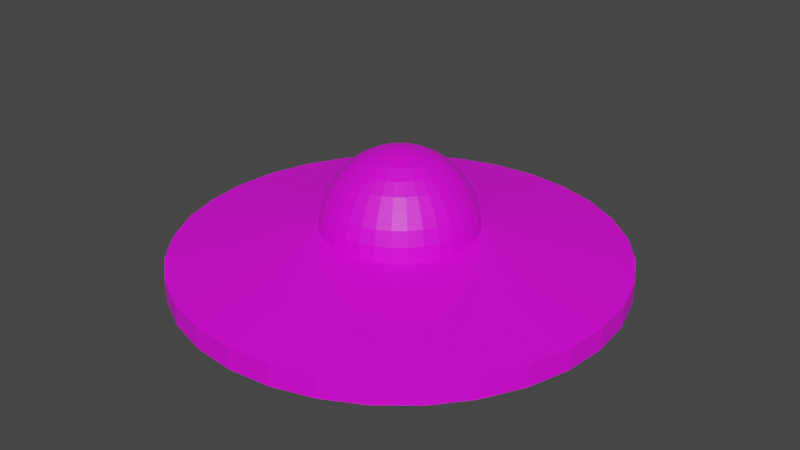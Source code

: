# Source: Ovni.blend  (saved by Blender 3.0.42; exported with 4.5.12 LTS)
import bpy
from mathutils import Matrix  # noqa: F401  (used for matrix-valued properties, if any)

bpy.ops.wm.read_factory_settings(use_empty=True)
scene = bpy.context.scene
scene.name = 'Scene'

# ---- collections
col_collection = bpy.data.collections.new('Collection'); scene.collection.children.link(col_collection)

# ---- images (referenced by path relative to the original .blend; pixels are not part of the script)
import os
ASSET_DIR = os.environ.get("B2B_ASSET_DIR", "")  # directory of the original .blend (textures are referenced by path, not embedded)
HERE = os.path.dirname(os.path.abspath(__file__))  # packed textures are extracted next to this script under _unpacked/

def load_image(name, relpath, width, height, colorspace="sRGB"):
    """Load a texture the original file referenced (path relative to the .blend, or extracted next to this script)."""
    p = next((c for c in (os.path.join(HERE, relpath), os.path.join(ASSET_DIR, relpath)) if relpath and os.path.exists(c)), "")
    if p:
        img = bpy.data.images.load(p, check_existing=True)
        img.name = name
    else:  # same state as the original file: an image datablock whose file is absent (Cycles renders it pink)
        img = bpy.data.images.new(name, width, height)
        img.source = "FILE"
        img.filepath = "//" + (relpath or name)
    img.colorspace_settings.name = colorspace
    return img
img_ovniglass_png = load_image('OvniGlass.png', 'OvniGlass.png', 1024, 1024, 'sRGB')
img_body_png = load_image('Body.png', 'OvniBody.png', 1024, 1024, 'sRGB')

# ---- materials (node trees are filled in below, after node groups)
mat_glass = bpy.data.materials.new('Glass')
mat_glass.use_transparent_shadow = False
mat_body = bpy.data.materials.new('Body')
mat_body.use_transparent_shadow = False

# ---- material node trees
mat_glass.use_nodes = True; mat_glass.node_tree.nodes.clear()
_N = mat_glass.node_tree.nodes; _L = mat_glass.node_tree.links
n0 = _N.new('ShaderNodeBsdfPrincipled'); n0.name = 'Principled BSDF'; n0.location = (10, 300)
n0.distribution = 'GGX'
n0.subsurface_method = 'RANDOM_WALK_SKIN'
n0.inputs[3].default_value = 1.45
n0.inputs[27].default_value = (0.0, 0.0, 0.0, 1.0)
n0.inputs[28].default_value = 1.0
n1 = _N.new('ShaderNodeOutputMaterial'); n1.name = 'Material Output'; n1.location = (300, 300)
n2 = _N.new('ShaderNodeTexImage'); n2.name = 'Image Texture'; n2.location = (-280, 280)
n2.image = img_ovniglass_png
_L.new(n0.outputs[0], n1.inputs[0])
_L.new(n2.outputs[0], n0.inputs[0])
n1.is_active_output = True
mat_body.use_nodes = True; mat_body.node_tree.nodes.clear()
_N = mat_body.node_tree.nodes; _L = mat_body.node_tree.links
n0 = _N.new('ShaderNodeBsdfPrincipled'); n0.name = 'Principled BSDF'; n0.location = (10, 300)
n0.distribution = 'GGX'
n0.subsurface_method = 'RANDOM_WALK_SKIN'
n0.inputs[3].default_value = 1.45
n0.inputs[27].default_value = (0.0, 0.0, 0.0, 1.0)
n0.inputs[28].default_value = 1.0
n1 = _N.new('ShaderNodeOutputMaterial'); n1.name = 'Material Output'; n1.location = (300, 300)
n2 = _N.new('ShaderNodeTexImage'); n2.name = 'Image Texture'; n2.location = (-280, 280)
n2.image = img_body_png
_L.new(n0.outputs[0], n1.inputs[0])
_L.new(n2.outputs[0], n0.inputs[0])
n1.is_active_output = True

# ---- world
world_world = bpy.data.worlds.new('World'); scene.world = world_world
world_world.use_nodes = True; world_world.node_tree.nodes.clear()
_N = world_world.node_tree.nodes; _L = world_world.node_tree.links
n0 = _N.new('ShaderNodeOutputWorld'); n0.name = 'World Output'; n0.location = (300, 300)
n1 = _N.new('ShaderNodeBackground'); n1.name = 'Background'; n1.location = (10, 300)
n1.inputs[0].default_value = (0.05088, 0.05088, 0.05088, 1.0)
_L.new(n1.outputs[0], n0.inputs[0])
n0.is_active_output = True
world_world.color = (0.05088, 0.05088, 0.05088)
world_world.use_sun_shadow = False
world_world.sun_shadow_jitter_overblur = 0.0

# ---- meshes
me_sphere = bpy.data.meshes.new('Sphere')
me_sphere.from_pydata([(0.0, 0.1951, 0.9808), (0.0, 0.3827, 0.9239), (0.0, 0.5556, 0.8315), (0.0, 0.7071, 0.7071), (0.0, 0.8315, 0.5556), (0.0, 0.9239, 0.3827), (0.0, 0.9808, 0.1951), (0.03806, 0.1913, 0.9808), (0.07466, 0.3753, 0.9239), (0.1084, 0.5449, 0.8315), (0.1379, 0.6935, 0.7071), (0.1622, 0.8155, 0.5556), (0.1802, 0.9061, 0.3827), (0.1913, 0.9619, 0.1951), (0.1951, 0.9808, -4.371e-08), (0.07466, 0.1802, 0.9808), (0.1464, 0.3536, 0.9239), (0.2126, 0.5133, 0.8315), (0.2706, 0.6533, 0.7071), (0.3182, 0.7682, 0.5556), (0.3536, 0.8536, 0.3827), (0.3753, 0.9061, 0.1951), (0.3827, 0.9239, -4.371e-08), (0.1084, 0.1622, 0.9808), (0.2126, 0.3182, 0.9239), (0.3087, 0.4619, 0.8315), (0.3928, 0.5879, 0.7071), (0.4619, 0.6913, 0.5556), (0.5133, 0.7682, 0.3827), (0.5449, 0.8155, 0.1951), (0.5556, 0.8315, -4.371e-08), (0.1379, 0.1379, 0.9808), (0.2706, 0.2706, 0.9239), (0.3928, 0.3928, 0.8315), (0.5, 0.5, 0.7071), (0.5879, 0.5879, 0.5556), (0.6533, 0.6533, 0.3827), (0.6935, 0.6935, 0.1951), (0.7071, 0.7071, -4.371e-08), (0.1622, 0.1084, 0.9808), (0.3182, 0.2126, 0.9239), (0.4619, 0.3087, 0.8315), (0.5879, 0.3928, 0.7071), (0.6913, 0.4619, 0.5556), (0.7682, 0.5133, 0.3827), (0.8155, 0.5449, 0.1951), (0.8315, 0.5556, -4.371e-08), (0.1802, 0.07466, 0.9808), (0.3536, 0.1464, 0.9239), (0.5133, 0.2126, 0.8315), (0.6533, 0.2706, 0.7071), (0.7682, 0.3182, 0.5556), (0.8536, 0.3536, 0.3827), (0.9061, 0.3753, 0.1951), (0.9239, 0.3827, -4.371e-08), (0.1913, 0.03806, 0.9808), (0.3753, 0.07466, 0.9239), (0.5449, 0.1084, 0.8315), (0.6935, 0.1379, 0.7071), (0.8155, 0.1622, 0.5556), (0.9061, 0.1802, 0.3827), (0.9619, 0.1913, 0.1951), (0.9808, 0.1951, -4.371e-08), (0.1951, -6.874e-08, 0.9808), (0.3827, -1.209e-07, 0.9239), (0.5556, -1.134e-07, 0.8315), (0.7071, -4.638e-08, 0.7071), (0.8315, -9.109e-08, 0.5556), (0.9239, -1.658e-08, 0.3827), (0.9808, -9.109e-08, 0.1951), (1.0, -1.656e-07, -4.371e-08), (0.1913, -0.03806, 0.9808), (0.3753, -0.07466, 0.9239), (0.5449, -0.1084, 0.8315), (0.6935, -0.1379, 0.7071), (0.8155, -0.1622, 0.5556), (0.9061, -0.1802, 0.3827), (0.9619, -0.1913, 0.1951), (0.9808, -0.1951, -4.371e-08), (0.1802, -0.07466, 0.9808), (0.3536, -0.1464, 0.9239), (0.5133, -0.2126, 0.8315), (0.6533, -0.2706, 0.7071), (0.7682, -0.3182, 0.5556), (0.8536, -0.3536, 0.3827), (0.9061, -0.3753, 0.1951), (0.9239, -0.3827, -4.371e-08), (0.1622, -0.1084, 0.9808), (0.3182, -0.2126, 0.9239), (0.4619, -0.3087, 0.8315), (0.5879, -0.3928, 0.7071), (0.6913, -0.4619, 0.5556), (0.7682, -0.5133, 0.3827), (0.8155, -0.5449, 0.1951), (0.8315, -0.5556, -4.371e-08), (0.1379, -0.1379, 0.9808), (0.2706, -0.2706, 0.9239), (0.3928, -0.3928, 0.8315), (0.5, -0.5, 0.7071), (0.5879, -0.5879, 0.5556), (0.6533, -0.6533, 0.3827), (0.6935, -0.6935, 0.1951), (0.7071, -0.7071, -4.371e-08), (0.1084, -0.1622, 0.9808), (0.2126, -0.3182, 0.9239), (0.3087, -0.4619, 0.8315), (0.3928, -0.5879, 0.7071), (0.4619, -0.6913, 0.5556), (0.5133, -0.7682, 0.3827), (0.5449, -0.8155, 0.1951), (0.5556, -0.8315, -4.371e-08), (0.07466, -0.1802, 0.9808), (0.1464, -0.3536, 0.9239), (0.2126, -0.5133, 0.8315), (0.2706, -0.6533, 0.7071), (0.3182, -0.7682, 0.5556), (0.3536, -0.8536, 0.3827), (0.3753, -0.9061, 0.1951), (0.3827, -0.9239, -4.371e-08), (0.03806, -0.1913, 0.9808), (0.07466, -0.3753, 0.9239), (0.1084, -0.5449, 0.8315), (0.1379, -0.6935, 0.7071), (0.1622, -0.8155, 0.5556), (0.1802, -0.9061, 0.3827), (0.1913, -0.9619, 0.1951), (0.1951, -0.9808, -4.371e-08), (2.154e-09, -0.1951, 0.9808), (-2.765e-08, -0.3827, 0.9239), (-6.49e-08, -0.5556, 0.8315), (4.686e-08, -0.7071, 0.7071), (-1.275e-08, -0.8315, 0.5556), (1.706e-08, -0.9239, 0.3827), (-7.235e-08, -0.9808, 0.1951), (-2.661e-07, -1.0, -4.371e-08), (-0.03806, -0.1913, 0.9808), (-0.07466, -0.3753, 0.9239), (-0.1084, -0.5449, 0.8315), (-0.1379, -0.6935, 0.7071), (-0.1622, -0.8155, 0.5556), (-0.1802, -0.9061, 0.3827), (-0.1913, -0.9619, 0.1951), (-0.1951, -0.9808, -4.371e-08), (-0.07466, -0.1802, 0.9808), (-0.1464, -0.3536, 0.9239), (-0.2126, -0.5133, 0.8315), (-0.2706, -0.6533, 0.7071), (-0.3182, -0.7682, 0.5556), (-0.3536, -0.8536, 0.3827), (-0.3753, -0.9061, 0.1951), (-0.3827, -0.9239, -4.371e-08), (-0.1084, -0.1622, 0.9808), (-0.2126, -0.3182, 0.9239), (-0.3087, -0.4619, 0.8315), (-0.3928, -0.5879, 0.7071), (-0.4619, -0.6913, 0.5556), (-0.5133, -0.7682, 0.3827), (-0.5449, -0.8155, 0.1951), (-0.5556, -0.8315, -4.371e-08), (-0.1379, -0.1379, 0.9808), (-0.2706, -0.2706, 0.9239), (-0.3928, -0.3928, 0.8315), (-0.5, -0.5, 0.7071), (-0.5879, -0.5879, 0.5556), (-0.6533, -0.6533, 0.3827), (-0.6935, -0.6935, 0.1951), (-0.7071, -0.7071, -4.371e-08), (-0.1622, -0.1084, 0.9808), (-0.3182, -0.2126, 0.9239), (-0.4619, -0.3087, 0.8315), (-0.5879, -0.3928, 0.7071), (-0.6913, -0.4619, 0.5556), (-0.7682, -0.5133, 0.3827), (-0.8155, -0.5449, 0.1951), (-0.8315, -0.5556, -4.371e-08), (-8.077e-08, -1.209e-07, 1.0), (-0.1802, -0.07466, 0.9808), (-0.3536, -0.1464, 0.9239), (-0.5133, -0.2126, 0.8315), (-0.6533, -0.2706, 0.7071), (-0.7682, -0.3182, 0.5556), (-0.8536, -0.3536, 0.3827), (-0.9061, -0.3753, 0.1951), (-0.9239, -0.3827, -4.371e-08), (-0.1913, -0.03806, 0.9808), (-0.3753, -0.07466, 0.9239), (-0.5449, -0.1084, 0.8315), (-0.6935, -0.1379, 0.7071), (-0.8155, -0.1622, 0.5556), (-0.9061, -0.1802, 0.3827), (-0.9619, -0.1913, 0.1951), (-0.9808, -0.1951, -4.371e-08), (-0.1951, -7.246e-08, 0.9808), (-0.3827, -4.638e-08, 0.9239), (-0.5556, 5.771e-09, 0.8315), (-0.7071, -9.109e-08, 0.7071), (-0.8315, -4.638e-08, 0.5556), (-0.9239, -1.68e-09, 0.3827), (-0.9808, 7.283e-08, 0.1951), (-1.0, 3.858e-07, -4.371e-08), (-0.1913, 0.03806, 0.9808), (-0.3753, 0.07466, 0.9239), (-0.5449, 0.1084, 0.8315), (-0.6935, 0.1379, 0.7071), (-0.8155, 0.1622, 0.5556), (-0.9061, 0.1802, 0.3827), (-0.9619, 0.1913, 0.1951), (-0.9808, 0.1951, -4.371e-08), (-0.1802, 0.07466, 0.9808), (-0.3536, 0.1464, 0.9239), (-0.5133, 0.2126, 0.8315), (-0.6533, 0.2706, 0.7071), (-0.7682, 0.3182, 0.5556), (-0.8536, 0.3536, 0.3827), (-0.9061, 0.3753, 0.1951), (-0.9239, 0.3827, -4.371e-08), (-0.1622, 0.1084, 0.9808), (-0.3182, 0.2126, 0.9239), (-0.4619, 0.3087, 0.8315), (-0.5879, 0.3928, 0.7071), (-0.6913, 0.4619, 0.5556), (-0.7682, 0.5133, 0.3827), (-0.8155, 0.5449, 0.1951), (-0.8315, 0.5556, -4.371e-08), (-0.1379, 0.1379, 0.9808), (-0.2706, 0.2706, 0.9239), (-0.3928, 0.3928, 0.8315), (-0.5, 0.5, 0.7071), (-0.5879, 0.5879, 0.5556), (-0.6533, 0.6533, 0.3827), (-0.6935, 0.6935, 0.1951), (-0.7071, 0.7071, -4.371e-08), (-0.1084, 0.1622, 0.9808), (-0.2126, 0.3182, 0.9239), (-0.3087, 0.4619, 0.8315), (-0.3928, 0.5879, 0.7071), (-0.4619, 0.6913, 0.5556), (-0.5133, 0.7682, 0.3827), (-0.5449, 0.8155, 0.1951), (-0.5556, 0.8315, -4.371e-08), (-0.07466, 0.1802, 0.9808), (-0.1464, 0.3536, 0.9239), (-0.2126, 0.5133, 0.8315), (-0.2706, 0.6533, 0.7071), (-0.3182, 0.7682, 0.5556), (-0.3536, 0.8536, 0.3827), (-0.3753, 0.9061, 0.1951), (-0.3827, 0.9239, -4.371e-08), (-0.03806, 0.1913, 0.9808), (-0.07466, 0.3753, 0.9239), (-0.1084, 0.5449, 0.8315), (-0.1379, 0.6935, 0.7071), (-0.1622, 0.8155, 0.5556), (-0.1802, 0.9061, 0.3827), (-0.1913, 0.9619, 0.1951), (-0.1951, 0.9808, -4.371e-08), (5.386e-07, 1.0, -4.371e-08), (0.0, 1.0, 0.0), (-0.1951, 0.9808, 0.0), (-0.3827, 0.9239, 0.0), (-0.5556, 0.8315, 0.0), (-0.7071, 0.7071, 0.0), (-0.8315, 0.5556, 0.0), (-0.9239, 0.3827, 0.0), (-0.9808, 0.1951, 0.0), (-1.0, -4.371e-08, 0.0), (-0.9808, -0.1951, 0.0), (-0.9239, -0.3827, 0.0), (-0.8315, -0.5556, 0.0), (-0.7071, -0.7071, 0.0), (-0.5556, -0.8315, 0.0), (-0.3827, -0.9239, 0.0), (-0.1951, -0.9808, 0.0), (8.742e-08, -1.0, 0.0), (0.1951, -0.9808, 0.0), (0.3827, -0.9239, 0.0), (0.5556, -0.8315, 0.0), (0.7071, -0.7071, 0.0), (0.8315, -0.5556, 0.0), (0.9239, -0.3827, 0.0), (0.9808, -0.1951, 0.0), (1.0, 1.192e-08, 0.0), (0.9808, 0.1951, 0.0), (0.9239, 0.3827, 0.0), (0.8315, 0.5556, 0.0), (0.7071, 0.7071, 0.0), (0.5556, 0.8315, 0.0), (0.3827, 0.9239, 0.0), (0.1951, 0.9808, 0.0), (2.493e-07, 2.883, -0.3258), (-0.5624, 2.828, -0.3258), (-1.103, 2.663, -0.3258), (-1.602, 2.397, -0.3258), (-2.039, 2.039, -0.3258), (-2.397, 1.602, -0.3258), (-2.663, 1.103, -0.3258), (-2.828, 0.5624, -0.3258), (-2.883, -6.613e-08, -0.3258), (-2.828, -0.5624, -0.3258), (-2.663, -1.103, -0.3258), (-2.397, -1.602, -0.3258), (-2.039, -2.039, -0.3258), (-1.602, -2.397, -0.3258), (-1.103, -2.663, -0.3258), (-0.5624, -2.828, -0.3258), (5.013e-07, -2.883, -0.3258), (0.5624, -2.828, -0.3258), (1.103, -2.663, -0.3258), (1.602, -2.397, -0.3258), (2.039, -2.039, -0.3258), (2.397, -1.602, -0.3258), (2.663, -1.103, -0.3258), (2.828, -0.5624, -0.3258), (2.883, 9.427e-08, -0.3258), (2.828, 0.5624, -0.3258), (2.663, 1.103, -0.3258), (2.397, 1.602, -0.3258), (2.039, 2.039, -0.3258), (1.602, 2.397, -0.3258), (1.103, 2.663, -0.3258), (0.5624, 2.828, -0.3258), (2.493e-07, 2.883, -0.6127), (-0.5624, 2.828, -0.6127), (-1.103, 2.663, -0.6127), (-1.602, 2.397, -0.6127), (-2.039, 2.039, -0.6127), (-2.397, 1.602, -0.6127), (-2.663, 1.103, -0.6127), (-2.828, 0.5624, -0.6127), (-2.883, -6.613e-08, -0.6127), (-2.828, -0.5624, -0.6127), (-2.663, -1.103, -0.6127), (-2.397, -1.602, -0.6127), (-2.039, -2.039, -0.6127), (-1.602, -2.397, -0.6127), (-1.103, -2.663, -0.6127), (-0.5624, -2.828, -0.6127), (5.013e-07, -2.883, -0.6127), (0.5624, -2.828, -0.6127), (1.103, -2.663, -0.6127), (1.602, -2.397, -0.6127), (2.039, -2.039, -0.6127), (2.397, -1.602, -0.6127), (2.663, -1.103, -0.6127), (2.828, -0.5624, -0.6127), (2.883, 9.427e-08, -0.6127), (2.828, 0.5624, -0.6127), (2.663, 1.103, -0.6127), (2.397, 1.602, -0.6127), (2.039, 2.039, -0.6127), (1.602, 2.397, -0.6127), (1.103, 2.663, -0.6127), (0.5624, 2.828, -0.6127), (0.07368, 1.135, -1.019), (-0.1524, 1.113, -1.019), (-0.3698, 1.047, -1.019), (-0.5702, 0.9397, -1.019), (-0.7458, 0.7956, -1.019), (-0.8899, 0.6199, -1.019), (-0.997, 0.4196, -1.019), (-1.063, 0.2022, -1.019), (-1.085, -0.02394, -1.019), (-1.063, -0.25, -1.019), (-0.997, -0.4674, -1.019), (-0.8899, -0.6678, -1.019), (-0.7458, -0.8434, -1.019), (-0.5702, -0.9876, -1.019), (-0.3698, -1.095, -1.019), (-0.1524, -1.161, -1.019), (0.07368, -1.183, -1.019), (0.2998, -1.161, -1.019), (0.5172, -1.095, -1.019), (0.7175, -0.9876, -1.019), (0.8932, -0.8434, -1.019), (1.037, -0.6678, -1.019), (1.144, -0.4674, -1.019), (1.21, -0.25, -1.019), (1.233, -0.02394, -1.019), (1.21, 0.2022, -1.019), (1.144, 0.4196, -1.019), (1.037, 0.6199, -1.019), (0.8932, 0.7956, -1.019), (0.7175, 0.9397, -1.019), (0.5172, 1.047, -1.019), (0.2998, 1.113, -1.019)], [], [(5, 4, 11, 12), (6, 5, 12, 13), (256, 6, 13, 14), (0, 175, 7), (1, 0, 7, 8), (2, 1, 8, 9), (3, 2, 9, 10), (4, 3, 10, 11), (11, 10, 18, 19), (12, 11, 19, 20), (13, 12, 20, 21), (14, 13, 21, 22), (7, 175, 15), (8, 7, 15, 16), (9, 8, 16, 17), (10, 9, 17, 18), (16, 15, 23, 24), (17, 16, 24, 25), (18, 17, 25, 26), (19, 18, 26, 27), (20, 19, 27, 28), (21, 20, 28, 29), (22, 21, 29, 30), (15, 175, 23), (28, 27, 35, 36), (29, 28, 36, 37), (30, 29, 37, 38), (23, 175, 31), (24, 23, 31, 32), (25, 24, 32, 33), (26, 25, 33, 34), (27, 26, 34, 35), (32, 31, 39, 40), (33, 32, 40, 41), (34, 33, 41, 42), (35, 34, 42, 43), (36, 35, 43, 44), (37, 36, 44, 45), (38, 37, 45, 46), (31, 175, 39), (44, 43, 51, 52), (45, 44, 52, 53), (46, 45, 53, 54), (39, 175, 47), (40, 39, 47, 48), (41, 40, 48, 49), (42, 41, 49, 50), (43, 42, 50, 51), (49, 48, 56, 57), (50, 49, 57, 58), (51, 50, 58, 59), (52, 51, 59, 60), (53, 52, 60, 61), (54, 53, 61, 62), (47, 175, 55), (48, 47, 55, 56), (61, 60, 68, 69), (62, 61, 69, 70), (55, 175, 63), (56, 55, 63, 64), (57, 56, 64, 65), (58, 57, 65, 66), (59, 58, 66, 67), (60, 59, 67, 68), (66, 65, 73, 74), (67, 66, 74, 75), (68, 67, 75, 76), (69, 68, 76, 77), (70, 69, 77, 78), (63, 175, 71), (64, 63, 71, 72), (65, 64, 72, 73), (78, 77, 85, 86), (71, 175, 79), (72, 71, 79, 80), (73, 72, 80, 81), (74, 73, 81, 82), (75, 74, 82, 83), (76, 75, 83, 84), (77, 76, 84, 85), (82, 81, 89, 90), (83, 82, 90, 91), (84, 83, 91, 92), (85, 84, 92, 93), (86, 85, 93, 94), (79, 175, 87), (80, 79, 87, 88), (81, 80, 88, 89), (94, 93, 101, 102), (87, 175, 95), (88, 87, 95, 96), (89, 88, 96, 97), (90, 89, 97, 98), (91, 90, 98, 99), (92, 91, 99, 100), (93, 92, 100, 101), (99, 98, 106, 107), (100, 99, 107, 108), (101, 100, 108, 109), (102, 101, 109, 110), (95, 175, 103), (96, 95, 103, 104), (97, 96, 104, 105), (98, 97, 105, 106), (103, 175, 111), (104, 103, 111, 112), (105, 104, 112, 113), (106, 105, 113, 114), (107, 106, 114, 115), (108, 107, 115, 116), (109, 108, 116, 117), (110, 109, 117, 118), (115, 114, 122, 123), (116, 115, 123, 124), (117, 116, 124, 125), (118, 117, 125, 126), (111, 175, 119), (112, 111, 119, 120), (113, 112, 120, 121), (114, 113, 121, 122), (120, 119, 127, 128), (121, 120, 128, 129), (122, 121, 129, 130), (123, 122, 130, 131), (124, 123, 131, 132), (125, 124, 132, 133), (126, 125, 133, 134), (119, 175, 127), (132, 131, 139, 140), (133, 132, 140, 141), (134, 133, 141, 142), (127, 175, 135), (128, 127, 135, 136), (129, 128, 136, 137), (130, 129, 137, 138), (131, 130, 138, 139), (137, 136, 144, 145), (138, 137, 145, 146), (139, 138, 146, 147), (140, 139, 147, 148), (141, 140, 148, 149), (142, 141, 149, 150), (135, 175, 143), (136, 135, 143, 144), (149, 148, 156, 157), (150, 149, 157, 158), (143, 175, 151), (144, 143, 151, 152), (145, 144, 152, 153), (146, 145, 153, 154), (147, 146, 154, 155), (148, 147, 155, 156), (153, 152, 160, 161), (154, 153, 161, 162), (155, 154, 162, 163), (156, 155, 163, 164), (157, 156, 164, 165), (158, 157, 165, 166), (151, 175, 159), (152, 151, 159, 160), (165, 164, 172, 173), (166, 165, 173, 174), (159, 175, 167), (160, 159, 167, 168), (161, 160, 168, 169), (162, 161, 169, 170), (163, 162, 170, 171), (164, 163, 171, 172), (170, 169, 178, 179), (171, 170, 179, 180), (172, 171, 180, 181), (173, 172, 181, 182), (174, 173, 182, 183), (167, 175, 176), (168, 167, 176, 177), (169, 168, 177, 178), (183, 182, 190, 191), (176, 175, 184), (177, 176, 184, 185), (178, 177, 185, 186), (179, 178, 186, 187), (180, 179, 187, 188), (181, 180, 188, 189), (182, 181, 189, 190), (187, 186, 194, 195), (188, 187, 195, 196), (189, 188, 196, 197), (190, 189, 197, 198), (191, 190, 198, 199), (184, 175, 192), (185, 184, 192, 193), (186, 185, 193, 194), (199, 198, 206, 207), (192, 175, 200), (193, 192, 200, 201), (194, 193, 201, 202), (195, 194, 202, 203), (196, 195, 203, 204), (197, 196, 204, 205), (198, 197, 205, 206), (204, 203, 211, 212), (205, 204, 212, 213), (206, 205, 213, 214), (207, 206, 214, 215), (200, 175, 208), (201, 200, 208, 209), (202, 201, 209, 210), (203, 202, 210, 211), (209, 208, 216, 217), (210, 209, 217, 218), (211, 210, 218, 219), (212, 211, 219, 220), (213, 212, 220, 221), (214, 213, 221, 222), (215, 214, 222, 223), (208, 175, 216), (221, 220, 228, 229), (222, 221, 229, 230), (223, 222, 230, 231), (216, 175, 224), (217, 216, 224, 225), (218, 217, 225, 226), (219, 218, 226, 227), (220, 219, 227, 228), (225, 224, 232, 233), (226, 225, 233, 234), (227, 226, 234, 235), (228, 227, 235, 236), (229, 228, 236, 237), (230, 229, 237, 238), (231, 230, 238, 239), (224, 175, 232), (237, 236, 244, 245), (238, 237, 245, 246), (239, 238, 246, 247), (232, 175, 240), (233, 232, 240, 241), (234, 233, 241, 242), (235, 234, 242, 243), (236, 235, 243, 244), (242, 241, 249, 250), (243, 242, 250, 251), (244, 243, 251, 252), (245, 244, 252, 253), (246, 245, 253, 254), (247, 246, 254, 255), (240, 175, 248), (241, 240, 248, 249), (254, 253, 5, 6), (255, 254, 6, 256), (248, 175, 0), (249, 248, 0, 1), (250, 249, 1, 2), (251, 250, 2, 3), (252, 251, 3, 4), (253, 252, 4, 5), (262, 261, 293, 294), (257, 288, 320, 289), (276, 275, 307, 308), (263, 262, 294, 295), (277, 276, 308, 309), (264, 263, 295, 296), (278, 277, 309, 310), (265, 264, 296, 297), (279, 278, 310, 311), (266, 265, 297, 298), (280, 279, 311, 312), (267, 266, 298, 299), (281, 280, 312, 313), (268, 267, 299, 300), (282, 281, 313, 314), (269, 268, 300, 301), (283, 282, 314, 315), (270, 269, 301, 302), (284, 283, 315, 316), (271, 270, 302, 303), (258, 257, 289, 290), (285, 284, 316, 317), (272, 271, 303, 304), (259, 258, 290, 291), (286, 285, 317, 318), (273, 272, 304, 305), (260, 259, 291, 292), (287, 286, 318, 319), (274, 273, 305, 306), (261, 260, 292, 293), (288, 287, 319, 320), (275, 274, 306, 307), (320, 319, 351, 352), (307, 306, 338, 339), (294, 293, 325, 326), (289, 320, 352, 321), (308, 307, 339, 340), (295, 294, 326, 327), (309, 308, 340, 341), (296, 295, 327, 328), (310, 309, 341, 342), (297, 296, 328, 329), (311, 310, 342, 343), (298, 297, 329, 330), (312, 311, 343, 344), (299, 298, 330, 331), (313, 312, 344, 345), (300, 299, 331, 332), (314, 313, 345, 346), (301, 300, 332, 333), (315, 314, 346, 347), (302, 301, 333, 334), (316, 315, 347, 348), (303, 302, 334, 335), (290, 289, 321, 322), (317, 316, 348, 349), (304, 303, 335, 336), (291, 290, 322, 323), (318, 317, 349, 350), (305, 304, 336, 337), (292, 291, 323, 324), (319, 318, 350, 351), (306, 305, 337, 338), (293, 292, 324, 325), (342, 341, 373, 374), (329, 328, 360, 361), (343, 342, 374, 375), (330, 329, 361, 362), (344, 343, 375, 376), (331, 330, 362, 363), (345, 344, 376, 377), (332, 331, 363, 364), (346, 345, 377, 378), (333, 332, 364, 365), (347, 346, 378, 379), (334, 333, 365, 366), (348, 347, 379, 380), (335, 334, 366, 367), (322, 321, 353, 354), (349, 348, 380, 381), (336, 335, 367, 368), (323, 322, 354, 355), (350, 349, 381, 382), (337, 336, 368, 369), (324, 323, 355, 356), (351, 350, 382, 383), (338, 337, 369, 370), (325, 324, 356, 357), (352, 351, 383, 384), (339, 338, 370, 371), (326, 325, 357, 358), (321, 352, 384, 353), (340, 339, 371, 372), (327, 326, 358, 359), (341, 340, 372, 373), (328, 327, 359, 360), (354, 353, 384, 383, 382, 381, 380, 379, 378, 377, 376, 375, 374, 373, 372, 371, 370, 369, 368, 367, 366, 365, 364, 363, 362, 361, 360, 359, 358, 357, 356, 355)])
me_sphere.polygons.foreach_set('material_index', [0, 0, 0, 0, 0, 0, 0, 0, 0, 0, 0, 0, 0, 0, 0, 0, 0, 0, 0, 0, 0, 0, 0, 0, 0, 0, 0, 0, 0, 0, 0, 0, 0, 0, 0, 0, 0, 0, 0, 0, 0, 0, 0, 0, 0, 0, 0, 0, 0, 0, 0, 0, 0, 0, 0, 0, 0, 0, 0, 0, 0, 0, 0, 0, 0, 0, 0, 0, 0, 0, 0, 0, 0, 0, 0, 0, 0, 0, 0, 0, 0, 0, 0, 0, 0, 0, 0, 0, 0, 0, 0, 0, 0, 0, 0, 0, 0, 0, 0, 0, 0, 0, 0, 0, 0, 0, 0, 0, 0, 0, 0, 0, 0, 0, 0, 0, 0, 0, 0, 0, 0, 0, 0, 0, 0, 0, 0, 0, 0, 0, 0, 0, 0, 0, 0, 0, 0, 0, 0, 0, 0, 0, 0, 0, 0, 0, 0, 0, 0, 0, 0, 0, 0, 0, 0, 0, 0, 0, 0, 0, 0, 0, 0, 0, 0, 0, 0, 0, 0, 0, 0, 0, 0, 0, 0, 0, 0, 0, 0, 0, 0, 0, 0, 0, 0, 0, 0, 0, 0, 0, 0, 0, 0, 0, 0, 0, 0, 0, 0, 0, 0, 0, 0, 0, 0, 0, 0, 0, 0, 0, 0, 0, 0, 0, 0, 0, 0, 0, 0, 0, 0, 0, 0, 0, 0, 0, 0, 0, 0, 0, 0, 0, 0, 0, 0, 0, 0, 0, 0, 0, 0, 0, 0, 0, 0, 0, 0, 0, 0, 0, 0, 0, 0, 0, 0, 0, 1, 1, 1, 1, 1, 1, 1, 1, 1, 1, 1, 1, 1, 1, 1, 1, 1, 1, 1, 1, 1, 1, 1, 1, 1, 1, 1, 1, 1, 1, 1, 1, 1, 1, 1, 1, 1, 1, 1, 1, 1, 1, 1, 1, 1, 1, 1, 1, 1, 1, 1, 1, 1, 1, 1, 1, 1, 1, 1, 1, 1, 1, 1, 1, 1, 1, 1, 1, 1, 1, 1, 1, 1, 1, 1, 1, 1, 1, 1, 1, 1, 1, 1, 1, 1, 1, 1, 1, 1, 1, 1, 1, 1, 1, 1, 1, 1])
_uv = me_sphere.uv_layers.new(name='UVMap')
_uv.uv.foreach_set('vector', [0.5837, 0.549, 0.5539, 0.549, 0.5539, 0.5788, 0.5837, 0.5788, 0.5837, 0.5797, 0.5539, 0.5797, 0.5539, 0.6095, 0.5837, 0.6095, 0.6144, 0.549, 0.5846, 0.549, 0.5846, 0.5788, 0.6144, 0.5788, 0.9672, 0.947, 0.9672, 0.9176, 0.9532, 0.947, 0.9059, 0.6708, 0.9059, 0.641, 0.8914, 0.641, 0.8914, 0.6708, 0.6766, 0.9009, 0.7064, 0.9009, 0.7064, 0.8865, 0.6766, 0.8865, 0.9059, 0.7015, 0.9059, 0.6717, 0.8914, 0.6717, 0.8914, 0.7015, 0.6144, 0.5797, 0.5846, 0.5797, 0.5846, 0.6095, 0.6144, 0.6095, 0.5837, 0.6103, 0.5539, 0.6103, 0.5539, 0.6402, 0.5837, 0.6402, 0.6451, 0.549, 0.6153, 0.549, 0.6153, 0.5788, 0.6451, 0.5788, 0.6144, 0.6103, 0.5846, 0.6103, 0.5846, 0.6402, 0.6144, 0.6402, 0.6451, 0.5797, 0.6153, 0.5797, 0.6153, 0.6095, 0.6451, 0.6095, 0.6144, 0.9776, 0.585, 0.9776, 0.6144, 0.9636, 0.7073, 0.9009, 0.7371, 0.9009, 0.7371, 0.8865, 0.7073, 0.8865, 0.9059, 0.7322, 0.9059, 0.7024, 0.8914, 0.7024, 0.8914, 0.7322, 0.738, 0.9009, 0.7678, 0.9009, 0.7678, 0.8865, 0.738, 0.8865, 0.9059, 0.7629, 0.9059, 0.7331, 0.8914, 0.7331, 0.8914, 0.7629, 0.7687, 0.9009, 0.7985, 0.9009, 0.7985, 0.8865, 0.7687, 0.8865, 0.9059, 0.7936, 0.9059, 0.7637, 0.8914, 0.7637, 0.8914, 0.7936, 0.6451, 0.6103, 0.6153, 0.6103, 0.6153, 0.6402, 0.6451, 0.6402, 0.5837, 0.641, 0.5539, 0.641, 0.5539, 0.6708, 0.5837, 0.6708, 0.6758, 0.549, 0.6459, 0.549, 0.6459, 0.5788, 0.6758, 0.5788, 0.6144, 0.641, 0.5846, 0.641, 0.5846, 0.6708, 0.6144, 0.6708, 0.9826, 0.5788, 0.9826, 0.5494, 0.9685, 0.5788, 0.6758, 0.5797, 0.6459, 0.5797, 0.6459, 0.6095, 0.6758, 0.6095, 0.6451, 0.641, 0.6153, 0.641, 0.6153, 0.6708, 0.6451, 0.6708, 0.6758, 0.6103, 0.6459, 0.6103, 0.6459, 0.6402, 0.6758, 0.6402, 0.6451, 0.9776, 0.6157, 0.9776, 0.6451, 0.9636, 0.7993, 0.9009, 0.8292, 0.9009, 0.8292, 0.8865, 0.7993, 0.8865, 0.9059, 0.8242, 0.9059, 0.7944, 0.8914, 0.7944, 0.8914, 0.8242, 0.83, 0.9009, 0.8598, 0.9009, 0.8598, 0.8865, 0.83, 0.8865, 0.6758, 0.641, 0.6459, 0.641, 0.6459, 0.6708, 0.6758, 0.6708, 0.9059, 0.8549, 0.9059, 0.8251, 0.8914, 0.8251, 0.8914, 0.8549, 0.8607, 0.9009, 0.8905, 0.9009, 0.8905, 0.8865, 0.8607, 0.8865, 0.9059, 0.8856, 0.9059, 0.8558, 0.8914, 0.8558, 0.8914, 0.8856, 0.5837, 0.6717, 0.5539, 0.6717, 0.5539, 0.7015, 0.5837, 0.7015, 0.7064, 0.549, 0.6766, 0.549, 0.6766, 0.5788, 0.7064, 0.5788, 0.6144, 0.6717, 0.5846, 0.6717, 0.5846, 0.7015, 0.6144, 0.7015, 0.7064, 0.5797, 0.6766, 0.5797, 0.6766, 0.6095, 0.7064, 0.6095, 0.6153, 0.9632, 0.6446, 0.9632, 0.6153, 0.9772, 0.6451, 0.6717, 0.6153, 0.6717, 0.6153, 0.7015, 0.6451, 0.7015, 0.7064, 0.6103, 0.6766, 0.6103, 0.6766, 0.6402, 0.7064, 0.6402, 0.6758, 0.6717, 0.6459, 0.6717, 0.6459, 0.7015, 0.6758, 0.7015, 0.9821, 0.549, 0.9681, 0.5784, 0.9681, 0.549, 0.6766, 0.9163, 0.7064, 0.9163, 0.7064, 0.9018, 0.6766, 0.9018, 0.9212, 0.6708, 0.9212, 0.641, 0.9067, 0.641, 0.9067, 0.6708, 0.7073, 0.9163, 0.7371, 0.9163, 0.7371, 0.9018, 0.7073, 0.9018, 0.7064, 0.641, 0.6766, 0.641, 0.6766, 0.6708, 0.7064, 0.6708, 0.9212, 0.7015, 0.9212, 0.6717, 0.9067, 0.6717, 0.9067, 0.7015, 0.738, 0.9163, 0.7678, 0.9163, 0.7678, 0.9018, 0.738, 0.9018, 0.7064, 0.6717, 0.6766, 0.6717, 0.6766, 0.7015, 0.7064, 0.7015, 0.5837, 0.7024, 0.5539, 0.7024, 0.5539, 0.7322, 0.5837, 0.7322, 0.7371, 0.549, 0.7073, 0.549, 0.7073, 0.5788, 0.7371, 0.5788, 0.6144, 0.7024, 0.5846, 0.7024, 0.5846, 0.7322, 0.6144, 0.7322, 0.5846, 0.9772, 0.614, 0.9632, 0.5846, 0.9632, 0.9212, 0.7322, 0.9212, 0.7024, 0.9067, 0.7024, 0.9067, 0.7322, 0.7371, 0.5797, 0.7073, 0.5797, 0.7073, 0.6095, 0.7371, 0.6095, 0.6451, 0.7024, 0.6153, 0.7024, 0.6153, 0.7322, 0.6451, 0.7322, 0.9668, 0.9171, 0.9527, 0.9465, 0.9527, 0.9171, 0.7687, 0.9163, 0.7985, 0.9163, 0.7985, 0.9018, 0.7687, 0.9018, 0.9212, 0.7629, 0.9212, 0.7331, 0.9067, 0.7331, 0.9067, 0.7629, 0.7993, 0.9163, 0.8292, 0.9163, 0.8292, 0.9018, 0.7993, 0.9018, 0.7371, 0.6103, 0.7073, 0.6103, 0.7073, 0.6402, 0.7371, 0.6402, 0.6758, 0.7024, 0.6459, 0.7024, 0.6459, 0.7322, 0.6758, 0.7322, 0.9212, 0.7936, 0.9212, 0.7637, 0.9067, 0.7637, 0.9067, 0.7936, 0.7371, 0.641, 0.7073, 0.641, 0.7073, 0.6708, 0.7371, 0.6708, 0.7064, 0.7024, 0.6766, 0.7024, 0.6766, 0.7322, 0.7064, 0.7322, 0.7371, 0.6717, 0.7073, 0.6717, 0.7073, 0.7015, 0.7371, 0.7015, 0.7371, 0.7024, 0.7073, 0.7024, 0.7073, 0.7322, 0.7371, 0.7322, 0.5837, 0.9636, 0.5543, 0.9776, 0.5837, 0.9776, 0.83, 0.9163, 0.8598, 0.9163, 0.8598, 0.9018, 0.83, 0.9018, 0.9212, 0.8242, 0.9212, 0.7944, 0.9067, 0.7944, 0.9067, 0.8242, 0.5837, 0.7331, 0.5539, 0.7331, 0.5539, 0.7629, 0.5837, 0.7629, 0.5539, 0.9772, 0.5833, 0.9632, 0.5539, 0.9632, 0.8607, 0.9163, 0.8905, 0.9163, 0.8905, 0.9018, 0.8607, 0.9018, 0.9212, 0.8549, 0.9212, 0.8251, 0.9067, 0.8251, 0.9067, 0.8549, 0.8914, 0.9009, 0.9212, 0.9009, 0.9212, 0.8865, 0.8914, 0.8865, 0.7678, 0.549, 0.738, 0.549, 0.738, 0.5788, 0.7678, 0.5788, 0.6144, 0.7331, 0.5846, 0.7331, 0.5846, 0.7629, 0.6144, 0.7629, 0.7678, 0.5797, 0.738, 0.5797, 0.738, 0.6095, 0.7678, 0.6095, 0.9212, 0.8856, 0.9212, 0.8558, 0.9067, 0.8558, 0.9067, 0.8856, 0.6451, 0.7331, 0.6153, 0.7331, 0.6153, 0.7629, 0.6451, 0.7629, 0.7678, 0.6103, 0.738, 0.6103, 0.738, 0.6402, 0.7678, 0.6402, 0.6758, 0.7331, 0.6459, 0.7331, 0.6459, 0.7629, 0.6758, 0.7629, 0.7678, 0.641, 0.738, 0.641, 0.738, 0.6708, 0.7678, 0.6708, 0.9532, 0.9163, 0.9672, 0.8869, 0.9672, 0.9163, 0.8914, 0.9163, 0.9212, 0.9163, 0.9212, 0.9018, 0.8914, 0.9018, 0.9365, 0.5788, 0.9365, 0.549, 0.9221, 0.549, 0.9221, 0.5788, 0.7064, 0.7331, 0.6766, 0.7331, 0.6766, 0.7629, 0.7064, 0.7629, 0.9668, 0.8865, 0.9527, 0.9158, 0.9527, 0.8865, 0.5539, 0.9316, 0.5837, 0.9316, 0.5837, 0.9171, 0.5539, 0.9171, 0.9365, 0.6095, 0.9365, 0.5797, 0.9221, 0.5797, 0.9221, 0.6095, 0.5846, 0.9316, 0.6144, 0.9316, 0.6144, 0.9171, 0.5846, 0.9171, 0.7678, 0.6717, 0.738, 0.6717, 0.738, 0.7015, 0.7678, 0.7015, 0.7371, 0.7331, 0.7073, 0.7331, 0.7073, 0.7629, 0.7371, 0.7629, 0.7678, 0.7024, 0.738, 0.7024, 0.738, 0.7322, 0.7678, 0.7322, 0.7678, 0.7331, 0.738, 0.7331, 0.738, 0.7629, 0.7678, 0.7629, 0.5837, 0.7637, 0.5539, 0.7637, 0.5539, 0.7936, 0.5837, 0.7936, 0.7985, 0.549, 0.7687, 0.549, 0.7687, 0.5788, 0.7985, 0.5788, 0.6144, 0.7637, 0.5846, 0.7637, 0.5846, 0.7936, 0.6144, 0.7936, 0.9519, 0.9482, 0.9225, 0.9623, 0.9519, 0.9623, 0.9365, 0.6402, 0.9365, 0.6103, 0.9221, 0.6103, 0.9221, 0.6402, 0.6153, 0.9316, 0.6451, 0.9316, 0.6451, 0.9171, 0.6153, 0.9171, 0.9365, 0.6708, 0.9365, 0.641, 0.9221, 0.641, 0.9221, 0.6708, 0.9532, 0.7629, 0.9672, 0.7335, 0.9672, 0.7629, 0.6459, 0.9316, 0.6758, 0.9316, 0.6758, 0.9171, 0.6459, 0.9171, 0.9365, 0.7015, 0.9365, 0.6717, 0.9221, 0.6717, 0.9221, 0.7015, 0.6766, 0.9316, 0.7064, 0.9316, 0.7064, 0.9171, 0.6766, 0.9171, 0.7985, 0.5797, 0.7687, 0.5797, 0.7687, 0.6095, 0.7985, 0.6095, 0.6451, 0.7637, 0.6153, 0.7637, 0.6153, 0.7936, 0.6451, 0.7936, 0.7985, 0.6103, 0.7687, 0.6103, 0.7687, 0.6402, 0.7985, 0.6402, 0.6758, 0.7637, 0.6459, 0.7637, 0.6459, 0.7936, 0.6758, 0.7936, 0.7985, 0.641, 0.7687, 0.641, 0.7687, 0.6708, 0.7985, 0.6708, 0.7064, 0.7637, 0.6766, 0.7637, 0.6766, 0.7936, 0.7064, 0.7936, 0.7985, 0.6717, 0.7687, 0.6717, 0.7687, 0.7015, 0.7985, 0.7015, 0.7371, 0.7637, 0.7073, 0.7637, 0.7073, 0.7936, 0.7371, 0.7936, 0.9221, 0.9619, 0.9514, 0.9478, 0.9221, 0.9478, 0.9365, 0.7322, 0.9365, 0.7024, 0.9221, 0.7024, 0.9221, 0.7322, 0.7073, 0.9316, 0.7371, 0.9316, 0.7371, 0.9171, 0.7073, 0.9171, 0.9365, 0.7629, 0.9365, 0.7331, 0.9221, 0.7331, 0.9221, 0.7629, 0.738, 0.9316, 0.7678, 0.9316, 0.7678, 0.9171, 0.738, 0.9171, 0.9365, 0.7936, 0.9365, 0.7637, 0.9221, 0.7637, 0.9221, 0.7936, 0.7687, 0.9316, 0.7985, 0.9316, 0.7985, 0.9171, 0.7687, 0.9171, 0.7985, 0.7024, 0.7687, 0.7024, 0.7687, 0.7322, 0.7985, 0.7322, 0.7678, 0.7637, 0.738, 0.7637, 0.738, 0.7936, 0.7678, 0.7936, 0.7985, 0.7331, 0.7687, 0.7331, 0.7687, 0.7629, 0.7985, 0.7629, 0.7985, 0.7637, 0.7687, 0.7637, 0.7687, 0.7936, 0.7985, 0.7936, 0.9532, 0.8856, 0.9672, 0.8562, 0.9672, 0.8856, 0.5837, 0.7944, 0.5539, 0.7944, 0.5539, 0.8242, 0.5837, 0.8242, 0.8292, 0.549, 0.7993, 0.549, 0.7993, 0.5788, 0.8292, 0.5788, 0.6144, 0.7944, 0.5846, 0.7944, 0.5846, 0.8242, 0.6144, 0.8242, 0.9668, 0.8558, 0.9527, 0.8852, 0.9527, 0.8558, 0.9365, 0.8242, 0.9365, 0.7944, 0.9221, 0.7944, 0.9221, 0.8242, 0.7993, 0.9316, 0.8292, 0.9316, 0.8292, 0.9171, 0.7993, 0.9171, 0.9365, 0.8549, 0.9365, 0.8251, 0.9221, 0.8251, 0.9221, 0.8549, 0.8292, 0.5797, 0.7993, 0.5797, 0.7993, 0.6095, 0.8292, 0.6095, 0.83, 0.9316, 0.8598, 0.9316, 0.8598, 0.9171, 0.83, 0.9171, 0.9365, 0.8856, 0.9365, 0.8558, 0.9221, 0.8558, 0.9221, 0.8856, 0.6451, 0.7944, 0.6153, 0.7944, 0.6153, 0.8242, 0.6451, 0.8242, 0.8292, 0.6103, 0.7993, 0.6103, 0.7993, 0.6402, 0.8292, 0.6402, 0.6758, 0.7944, 0.6459, 0.7944, 0.6459, 0.8242, 0.6758, 0.8242, 0.8292, 0.641, 0.7993, 0.641, 0.7993, 0.6708, 0.8292, 0.6708, 0.9212, 0.9482, 0.8918, 0.9623, 0.9212, 0.9623, 0.8607, 0.9316, 0.8905, 0.9316, 0.8905, 0.9171, 0.8607, 0.9171, 0.7064, 0.7944, 0.6766, 0.7944, 0.6766, 0.8242, 0.7064, 0.8242, 0.8292, 0.6717, 0.7993, 0.6717, 0.7993, 0.7015, 0.8292, 0.7015, 0.8914, 0.9619, 0.9208, 0.9478, 0.8914, 0.9478, 0.9365, 0.9163, 0.9365, 0.8865, 0.9221, 0.8865, 0.9221, 0.9163, 0.8914, 0.9316, 0.9212, 0.9316, 0.9212, 0.9171, 0.8914, 0.9171, 0.9519, 0.5788, 0.9519, 0.549, 0.9374, 0.549, 0.9374, 0.5788, 0.7371, 0.7944, 0.7073, 0.7944, 0.7073, 0.8242, 0.7371, 0.8242, 0.8292, 0.7024, 0.7993, 0.7024, 0.7993, 0.7322, 0.8292, 0.7322, 0.5539, 0.947, 0.5837, 0.947, 0.5837, 0.9325, 0.5539, 0.9325, 0.9519, 0.6095, 0.9519, 0.5797, 0.9374, 0.5797, 0.9374, 0.6095, 0.7678, 0.7944, 0.738, 0.7944, 0.738, 0.8242, 0.7678, 0.8242, 0.8292, 0.7331, 0.7993, 0.7331, 0.7993, 0.7629, 0.8292, 0.7629, 0.7985, 0.7944, 0.7687, 0.7944, 0.7687, 0.8242, 0.7985, 0.8242, 0.8292, 0.7637, 0.7993, 0.7637, 0.7993, 0.7936, 0.8292, 0.7936, 0.9532, 0.7936, 0.9672, 0.7642, 0.9672, 0.7936, 0.5846, 0.947, 0.6144, 0.947, 0.6144, 0.9325, 0.5846, 0.9325, 0.8292, 0.7944, 0.7993, 0.7944, 0.7993, 0.8242, 0.8292, 0.8242, 0.5837, 0.8251, 0.5539, 0.8251, 0.5539, 0.8549, 0.5837, 0.8549, 0.9672, 0.8549, 0.9672, 0.8255, 0.9532, 0.8549, 0.9519, 0.6402, 0.9519, 0.6103, 0.9374, 0.6103, 0.9374, 0.6402, 0.6153, 0.947, 0.6451, 0.947, 0.6451, 0.9325, 0.6153, 0.9325, 0.9519, 0.6708, 0.9519, 0.641, 0.9374, 0.641, 0.9374, 0.6708, 0.8598, 0.549, 0.83, 0.549, 0.83, 0.5788, 0.8598, 0.5788, 0.6144, 0.8251, 0.5846, 0.8251, 0.5846, 0.8549, 0.6144, 0.8549, 0.6459, 0.947, 0.6758, 0.947, 0.6758, 0.9325, 0.6459, 0.9325, 0.8598, 0.5797, 0.83, 0.5797, 0.83, 0.6095, 0.8598, 0.6095, 0.6451, 0.8251, 0.6153, 0.8251, 0.6153, 0.8549, 0.6451, 0.8549, 0.8598, 0.6103, 0.83, 0.6103, 0.83, 0.6402, 0.8598, 0.6402, 0.6758, 0.8251, 0.6459, 0.8251, 0.6459, 0.8549, 0.6758, 0.8549, 0.9532, 0.8242, 0.9672, 0.7948, 0.9672, 0.8242, 0.9519, 0.7015, 0.9519, 0.6717, 0.9374, 0.6717, 0.9374, 0.7015, 0.6766, 0.947, 0.7064, 0.947, 0.7064, 0.9325, 0.6766, 0.9325, 0.8598, 0.641, 0.83, 0.641, 0.83, 0.6708, 0.8598, 0.6708, 0.9668, 0.8251, 0.9527, 0.8545, 0.9527, 0.8251, 0.9519, 0.7322, 0.9519, 0.7024, 0.9374, 0.7024, 0.9374, 0.7322, 0.7073, 0.947, 0.7371, 0.947, 0.7371, 0.9325, 0.7073, 0.9325, 0.9519, 0.7629, 0.9519, 0.7331, 0.9374, 0.7331, 0.9374, 0.7629, 0.7064, 0.8251, 0.6766, 0.8251, 0.6766, 0.8549, 0.7064, 0.8549, 0.8598, 0.6717, 0.83, 0.6717, 0.83, 0.7015, 0.8598, 0.7015, 0.7371, 0.8251, 0.7073, 0.8251, 0.7073, 0.8549, 0.7371, 0.8549, 0.738, 0.947, 0.7678, 0.947, 0.7678, 0.9325, 0.738, 0.9325, 0.8598, 0.7024, 0.83, 0.7024, 0.83, 0.7322, 0.8598, 0.7322, 0.7678, 0.8251, 0.738, 0.8251, 0.738, 0.8549, 0.7678, 0.8549, 0.8598, 0.7331, 0.83, 0.7331, 0.83, 0.7629, 0.8598, 0.7629, 0.7985, 0.8251, 0.7687, 0.8251, 0.7687, 0.8549, 0.7985, 0.8549, 0.8905, 0.9482, 0.8611, 0.9623, 0.8905, 0.9623, 0.9519, 0.7936, 0.9519, 0.7637, 0.9374, 0.7637, 0.9374, 0.7936, 0.7687, 0.947, 0.7985, 0.947, 0.7985, 0.9325, 0.7687, 0.9325, 0.8598, 0.7637, 0.83, 0.7637, 0.83, 0.7936, 0.8598, 0.7936, 0.8607, 0.9478, 0.8901, 0.9478, 0.8607, 0.9619, 0.9519, 0.8242, 0.9519, 0.7944, 0.9374, 0.7944, 0.9374, 0.8242, 0.7993, 0.947, 0.8292, 0.947, 0.8292, 0.9325, 0.7993, 0.9325, 0.9519, 0.8549, 0.9519, 0.8251, 0.9374, 0.8251, 0.9374, 0.8549, 0.8292, 0.8251, 0.7993, 0.8251, 0.7993, 0.8549, 0.8292, 0.8549, 0.8598, 0.7944, 0.83, 0.7944, 0.83, 0.8242, 0.8598, 0.8242, 0.8598, 0.8251, 0.83, 0.8251, 0.83, 0.8549, 0.8598, 0.8549, 0.5837, 0.8558, 0.5539, 0.8558, 0.5539, 0.8856, 0.5837, 0.8856, 0.8905, 0.549, 0.8607, 0.549, 0.8607, 0.5788, 0.8905, 0.5788, 0.6144, 0.8558, 0.5846, 0.8558, 0.5846, 0.8856, 0.6144, 0.8856, 0.8905, 0.5797, 0.8607, 0.5797, 0.8607, 0.6095, 0.8905, 0.6095, 0.9527, 0.7944, 0.9527, 0.8238, 0.9668, 0.7944, 0.83, 0.947, 0.8598, 0.947, 0.8598, 0.9325, 0.83, 0.9325, 0.9519, 0.8856, 0.9519, 0.8558, 0.9374, 0.8558, 0.9374, 0.8856, 0.8607, 0.947, 0.8905, 0.947, 0.8905, 0.9325, 0.8607, 0.9325, 0.9519, 0.9163, 0.9519, 0.8865, 0.9374, 0.8865, 0.9374, 0.9163, 0.8914, 0.947, 0.9212, 0.947, 0.9212, 0.9325, 0.8914, 0.9325, 0.9365, 0.947, 0.9365, 0.9171, 0.9221, 0.9171, 0.9221, 0.947, 0.6451, 0.8558, 0.6153, 0.8558, 0.6153, 0.8856, 0.6451, 0.8856, 0.8905, 0.6103, 0.8607, 0.6103, 0.8607, 0.6402, 0.8905, 0.6402, 0.6758, 0.8558, 0.6459, 0.8558, 0.6459, 0.8856, 0.6758, 0.8856, 0.8905, 0.641, 0.8607, 0.641, 0.8607, 0.6708, 0.8905, 0.6708, 0.8598, 0.9623, 0.8304, 0.9623, 0.8598, 0.9482, 0.7064, 0.8558, 0.6766, 0.8558, 0.6766, 0.8856, 0.7064, 0.8856, 0.8905, 0.6717, 0.8607, 0.6717, 0.8607, 0.7015, 0.8905, 0.7015, 0.7371, 0.8558, 0.7073, 0.8558, 0.7073, 0.8856, 0.7371, 0.8856, 0.83, 0.9478, 0.8594, 0.9478, 0.83, 0.9619, 0.5539, 0.9623, 0.5837, 0.9623, 0.5837, 0.9478, 0.5539, 0.9478, 0.9519, 0.947, 0.9519, 0.9171, 0.9374, 0.9171, 0.9374, 0.947, 0.5846, 0.9623, 0.6144, 0.9623, 0.6144, 0.9478, 0.5846, 0.9478, 0.8905, 0.7024, 0.8607, 0.7024, 0.8607, 0.7322, 0.8905, 0.7322, 0.9672, 0.5788, 0.9672, 0.549, 0.9527, 0.549, 0.9527, 0.5788, 0.6153, 0.9623, 0.6451, 0.9623, 0.6451, 0.9478, 0.6153, 0.9478, 0.9672, 0.6095, 0.9672, 0.5797, 0.9527, 0.5797, 0.9527, 0.6095, 0.7678, 0.8558, 0.738, 0.8558, 0.738, 0.8856, 0.7678, 0.8856, 0.8905, 0.7331, 0.8607, 0.7331, 0.8607, 0.7629, 0.8905, 0.7629, 0.7985, 0.8558, 0.7687, 0.8558, 0.7687, 0.8856, 0.7985, 0.8856, 0.8905, 0.7637, 0.8607, 0.7637, 0.8607, 0.7936, 0.8905, 0.7936, 0.9527, 0.7637, 0.9527, 0.7931, 0.9668, 0.7637, 0.8292, 0.8558, 0.7993, 0.8558, 0.7993, 0.8856, 0.8292, 0.8856, 0.8905, 0.7944, 0.8607, 0.7944, 0.8607, 0.8242, 0.8905, 0.8242, 0.8598, 0.8558, 0.83, 0.8558, 0.83, 0.8856, 0.8598, 0.8856, 0.8292, 0.9623, 0.7998, 0.9623, 0.8292, 0.9482, 0.6459, 0.9623, 0.6758, 0.9623, 0.6758, 0.9478, 0.6459, 0.9478, 0.9672, 0.6402, 0.9672, 0.6103, 0.9527, 0.6103, 0.9527, 0.6402, 0.6766, 0.9623, 0.7064, 0.9623, 0.7064, 0.9478, 0.6766, 0.9478, 0.8905, 0.8251, 0.8607, 0.8251, 0.8607, 0.8549, 0.8905, 0.8549, 0.9672, 0.6708, 0.9672, 0.641, 0.9527, 0.641, 0.9527, 0.6708, 0.7073, 0.9623, 0.7371, 0.9623, 0.7371, 0.9478, 0.7073, 0.9478, 0.8905, 0.8558, 0.8607, 0.8558, 0.8607, 0.8856, 0.8905, 0.8856, 0.5837, 0.8865, 0.5539, 0.8865, 0.5539, 0.9163, 0.5837, 0.9163, 0.9212, 0.549, 0.8914, 0.549, 0.8914, 0.5788, 0.9212, 0.5788, 0.6144, 0.8865, 0.5846, 0.8865, 0.5846, 0.9163, 0.6144, 0.9163, 0.7993, 0.9478, 0.8287, 0.9478, 0.7993, 0.9619, 0.9672, 0.7015, 0.9672, 0.6717, 0.9527, 0.6717, 0.9527, 0.7015, 0.9212, 0.5797, 0.8914, 0.5797, 0.8914, 0.6095, 0.9212, 0.6095, 0.6451, 0.8865, 0.6153, 0.8865, 0.6153, 0.9163, 0.6451, 0.9163, 0.9527, 0.7331, 0.9527, 0.7624, 0.9668, 0.7331, 0.738, 0.9623, 0.7678, 0.9623, 0.7678, 0.9478, 0.738, 0.9478, 0.9672, 0.7322, 0.9672, 0.7024, 0.9527, 0.7024, 0.9527, 0.7322, 0.7687, 0.9623, 0.7985, 0.9623, 0.7985, 0.9478, 0.7687, 0.9478, 0.9212, 0.6103, 0.8914, 0.6103, 0.8914, 0.6402, 0.9212, 0.6402, 0.6758, 0.8865, 0.6459, 0.8865, 0.6459, 0.9163, 0.6758, 0.9163, 0.2088, 0.1762, 0.1946, 0.1857, 0.09053, 0.05889, 0.1315, 0.03153, 0.1632, 0.2445, 0.1632, 0.2616, -0.0001047, 0.2777, -0.0001047, 0.2285, 0.3173, 0.3084, 0.3267, 0.2942, 0.4714, 0.3715, 0.4441, 0.4124, 0.2246, 0.1697, 0.2088, 0.1762, 0.1315, 0.03153, 0.177, 0.01268, 0.3052, 0.3204, 0.3173, 0.3084, 0.4441, 0.4124, 0.4093, 0.4473, 0.2414, 0.1664, 0.2246, 0.1697, 0.177, 0.01268, 0.2253, 0.003077, 0.291, 0.3299, 0.3052, 0.3204, 0.4093, 0.4473, 0.3683, 0.4746, 0.2584, 0.1664, 0.2414, 0.1664, 0.2253, 0.003077, 0.2745, 0.003077, 0.2752, 0.3365, 0.291, 0.3299, 0.3683, 0.4746, 0.3228, 0.4935, 0.2752, 0.1697, 0.2584, 0.1664, 0.2745, 0.003077, 0.3228, 0.01268, 0.2584, 0.3398, 0.2752, 0.3365, 0.3228, 0.4935, 0.2745, 0.5031, 0.291, 0.1762, 0.2752, 0.1697, 0.3228, 0.01268, 0.3683, 0.03153, 0.2414, 0.3398, 0.2584, 0.3398, 0.2745, 0.5031, 0.2253, 0.5031, 0.3052, 0.1857, 0.291, 0.1762, 0.3683, 0.03153, 0.4093, 0.05889, 0.2246, 0.3365, 0.2414, 0.3398, 0.2253, 0.5031, 0.177, 0.4935, 0.3173, 0.1978, 0.3052, 0.1857, 0.4093, 0.05889, 0.4441, 0.09371, 0.2088, 0.3299, 0.2246, 0.3365, 0.177, 0.4935, 0.1315, 0.4746, 0.3267, 0.212, 0.3173, 0.1978, 0.4441, 0.09371, 0.4714, 0.1347, 0.1946, 0.3204, 0.2088, 0.3299, 0.1315, 0.4746, 0.09053, 0.4473, 0.3333, 0.2278, 0.3267, 0.212, 0.4714, 0.1347, 0.4903, 0.1802, 0.1665, 0.2278, 0.1632, 0.2445, -0.0001047, 0.2285, 0.009503, 0.1802, 0.1825, 0.3084, 0.1946, 0.3204, 0.09053, 0.4473, 0.05571, 0.4124, 0.3366, 0.2445, 0.3333, 0.2278, 0.4903, 0.1802, 0.4999, 0.2285, 0.173, 0.212, 0.1665, 0.2278, 0.009503, 0.1802, 0.02835, 0.1347, 0.173, 0.2942, 0.1825, 0.3084, 0.05571, 0.4124, 0.02835, 0.3715, 0.3366, 0.2616, 0.3366, 0.2445, 0.4999, 0.2285, 0.4999, 0.2777, 0.1825, 0.1978, 0.173, 0.212, 0.02835, 0.1347, 0.05571, 0.09371, 0.1665, 0.2784, 0.173, 0.2942, 0.02835, 0.3715, 0.009503, 0.326, 0.3333, 0.2784, 0.3366, 0.2616, 0.4999, 0.2777, 0.4903, 0.326, 0.1946, 0.1857, 0.1825, 0.1978, 0.05571, 0.09371, 0.09053, 0.05889, 0.1632, 0.2616, 0.1665, 0.2784, 0.009503, 0.326, -0.0001047, 0.2777, 0.3267, 0.2942, 0.3333, 0.2784, 0.4903, 0.326, 0.4714, 0.3715, 0.025, 0.7188, 0.025, 0.6696, 0.05, 0.6696, 0.05, 0.7188, 0.025, 0.8536, 0.025, 0.8884, 0.0, 0.8884, 0.0, 0.8536, 0.05, 0.5864, 0.05, 0.5409, 0.07499, 0.5409, 0.07499, 0.5864, 0.025, 0.7671, 0.025, 0.7188, 0.05, 0.7188, 0.05, 0.7671, 0.025, 0.8126, 0.025, 0.8536, 0.0, 0.8536, 0.0, 0.8126, 0.05, 0.6347, 0.05, 0.5864, 0.07499, 0.5864, 0.07499, 0.6347, 0.025, 0.7671, 0.025, 0.8126, 0.0, 0.8126, 0.0, 0.7671, 0.05, 0.684, 0.05, 0.6347, 0.07499, 0.6347, 0.07499, 0.684, 0.025, 0.7188, 0.025, 0.7671, 0.0, 0.7671, 0.0, 0.7188, 0.05, 0.7323, 0.05, 0.684, 0.07499, 0.684, 0.07499, 0.7323, 0.025, 0.6696, 0.025, 0.7188, 0.0, 0.7188, 0.0, 0.6696, 0.05, 0.7778, 0.05, 0.7323, 0.07499, 0.7323, 0.07499, 0.7778, 0.025, 0.6213, 0.025, 0.6696, 0.0, 0.6696, 0.0, 0.6213, 0.05, 0.8187, 0.05, 0.7778, 0.07499, 0.7778, 0.07499, 0.8187, 0.025, 0.5758, 0.025, 0.6213, 0.0, 0.6213, 0.0, 0.5758, 0.07499, 0.5409, 0.07499, 0.5, 0.09999, 0.5, 0.09999, 0.5409, 0.025, 0.5348, 0.025, 0.5758, 0.0, 0.5758, 0.0, 0.5348, 0.07499, 0.5864, 0.07499, 0.5409, 0.09999, 0.5409, 0.09999, 0.5864, 0.025, 0.5, 0.025, 0.5348, 0.0, 0.5348, 0.0, 0.5, 0.07499, 0.6347, 0.07499, 0.5864, 0.09999, 0.5864, 0.09999, 0.6347, 0.025, 0.5348, 0.025, 0.5, 0.05, 0.5, 0.05, 0.5348, 0.07499, 0.684, 0.07499, 0.6347, 0.09999, 0.6347, 0.09999, 0.684, 0.025, 0.8126, 0.025, 0.7671, 0.05, 0.7671, 0.05, 0.8126, 0.025, 0.5758, 0.025, 0.5348, 0.05, 0.5348, 0.05, 0.5758, 0.07499, 0.7323, 0.07499, 0.684, 0.09999, 0.684, 0.09999, 0.7323, 0.025, 0.8536, 0.025, 0.8126, 0.05, 0.8126, 0.05, 0.8536, 0.025, 0.6213, 0.025, 0.5758, 0.05, 0.5758, 0.05, 0.6213, 0.07499, 0.7778, 0.07499, 0.7323, 0.09999, 0.7323, 0.09999, 0.7778, 0.025, 0.8884, 0.025, 0.8536, 0.05, 0.8536, 0.05, 0.8884, 0.025, 0.6696, 0.025, 0.6213, 0.05, 0.6213, 0.05, 0.6696, 0.07499, 0.8187, 0.07499, 0.7778, 0.09999, 0.7778, 0.09999, 0.8187, 0.05, 0.5409, 0.05, 0.5, 0.07499, 0.5, 0.07499, 0.5409, 0.9904, 0.3229, 0.9715, 0.3684, 0.8456, 0.2977, 0.8532, 0.2794, 0.5096, 0.3229, 0.5, 0.2746, 0.6561, 0.26, 0.6599, 0.2794, 1.0, 0.2746, 0.9904, 0.3229, 0.8532, 0.2794, 0.8571, 0.26, 0.5285, 0.3684, 0.5096, 0.3229, 0.6599, 0.2794, 0.6675, 0.2977, 1.0, 0.2254, 1.0, 0.2746, 0.8571, 0.26, 0.8571, 0.2402, 0.5558, 0.4094, 0.5285, 0.3684, 0.6675, 0.2977, 0.6785, 0.3142, 0.9904, 0.1771, 1.0, 0.2254, 0.8571, 0.2402, 0.8532, 0.2208, 0.5906, 0.4442, 0.5558, 0.4094, 0.6785, 0.3142, 0.6925, 0.3282, 0.9715, 0.1316, 0.9904, 0.1771, 0.8532, 0.2208, 0.8456, 0.2025, 0.6316, 0.4716, 0.5906, 0.4442, 0.6925, 0.3282, 0.709, 0.3392, 0.9442, 0.09063, 0.9715, 0.1316, 0.8456, 0.2025, 0.8346, 0.1861, 0.6771, 0.4904, 0.6316, 0.4716, 0.709, 0.3392, 0.7273, 0.3468, 0.9094, 0.05581, 0.9442, 0.09063, 0.8346, 0.1861, 0.8206, 0.1721, 0.7254, 0.5, 0.6771, 0.4904, 0.7273, 0.3468, 0.7467, 0.3506, 0.6316, 0.02845, 0.6771, 0.009608, 0.7273, 0.1535, 0.709, 0.1611, 0.8684, 0.02845, 0.9094, 0.05581, 0.8206, 0.1721, 0.8042, 0.1611, 0.7746, 0.5, 0.7254, 0.5, 0.7467, 0.3506, 0.7665, 0.3506, 0.5906, 0.05581, 0.6316, 0.02845, 0.709, 0.1611, 0.6925, 0.1721, 0.8229, 0.009607, 0.8684, 0.02845, 0.8042, 0.1611, 0.7859, 0.1535, 0.8229, 0.4904, 0.7746, 0.5, 0.7665, 0.3506, 0.7859, 0.3468, 0.5558, 0.09064, 0.5906, 0.05581, 0.6925, 0.1721, 0.6785, 0.1861, 0.7746, 0.0, 0.8229, 0.009607, 0.7859, 0.1535, 0.7665, 0.1496, 0.8684, 0.4715, 0.8229, 0.4904, 0.7859, 0.3468, 0.8042, 0.3392, 0.5285, 0.1316, 0.5558, 0.09064, 0.6785, 0.1861, 0.6675, 0.2025, 0.7254, 0.0, 0.7746, 0.0, 0.7665, 0.1496, 0.7467, 0.1496, 0.9094, 0.4442, 0.8684, 0.4715, 0.8042, 0.3392, 0.8206, 0.3282, 0.5096, 0.1771, 0.5285, 0.1316, 0.6675, 0.2025, 0.6599, 0.2208, 0.6771, 0.009608, 0.7254, 0.0, 0.7467, 0.1496, 0.7273, 0.1535, 0.9442, 0.4094, 0.9094, 0.4442, 0.8206, 0.3282, 0.8346, 0.3142, 0.5, 0.2254, 0.5096, 0.1771, 0.6599, 0.2208, 0.6561, 0.2402, 0.9715, 0.3684, 0.9442, 0.4094, 0.8346, 0.3142, 0.8456, 0.2977, 0.5, 0.2746, 0.5, 0.2254, 0.6561, 0.2402, 0.6561, 0.26, 0.709, 0.1611, 0.7273, 0.1535, 0.7467, 0.1496, 0.7665, 0.1496, 0.7859, 0.1535, 0.8042, 0.1611, 0.8206, 0.1721, 0.8346, 0.1861, 0.8456, 0.2025, 0.8532, 0.2208, 0.8571, 0.2402, 0.8571, 0.26, 0.8532, 0.2794, 0.8456, 0.2977, 0.8346, 0.3142, 0.8206, 0.3282, 0.8042, 0.3392, 0.7859, 0.3468, 0.7665, 0.3506, 0.7467, 0.3506, 0.7273, 0.3468, 0.709, 0.3392, 0.6925, 0.3282, 0.6785, 0.3142, 0.6675, 0.2977, 0.6599, 0.2794, 0.6561, 0.26, 0.6561, 0.2402, 0.6599, 0.2208, 0.6675, 0.2025, 0.6785, 0.1861, 0.6925, 0.1721])
me_sphere.materials.append(mat_glass)
me_sphere.materials.append(mat_body)
me_sphere.use_remesh_fix_poles = True
me_sphere.use_remesh_preserve_attributes = False
me_sphere.update()

# ---- objects
ob_glass = bpy.data.objects.new('Glass', me_sphere)

# ---- transforms, parenting, visibility, modifiers, constraints
ob_glass.location = (-0.2048, -0.1647, 1.023)

# ---- collection membership
col_collection.objects.link(ob_glass)

# ---- scene / render settings (as saved in the file)
scene.frame_start = 1; scene.frame_end = 250; scene.frame_set(1)
scene.render.engine = 'BLENDER_EEVEE_NEXT'
scene.cycles.sampling_pattern = 'TABULATED_SOBOL'
scene.cycles.use_light_tree = False
scene.view_settings.view_transform = 'Filmic'
bpy.context.view_layer.update()

# ---- added for rendering (the .blend has no active camera and no usable light): camera, sun
cam_auto = bpy.data.cameras.new('AutoCamera')
cam_auto.lens = 50.0
cam_auto.sensor_width = 36.0
cam_auto.clip_end = 1000.0
ob_auto_camera = bpy.data.objects.new('AutoCamera', cam_auto)
scene.collection.objects.link(ob_auto_camera)
ob_auto_camera.location = (7.56746, -9.49136, 7.23185)
ob_auto_camera.rotation_euler = (1.09748, -7.21219e-08, 0.694738)
scene.camera = ob_auto_camera
light_auto_sun = bpy.data.lights.new('AutoSun', 'SUN')
light_auto_sun.energy = 3.0
light_auto_sun.angle = 0.0523599
ob_auto_sun = bpy.data.objects.new('AutoSun', light_auto_sun)
scene.collection.objects.link(ob_auto_sun)
ob_auto_sun.rotation_euler = (0.872665, 0.174533, 0.523599)
bpy.context.view_layer.update()
